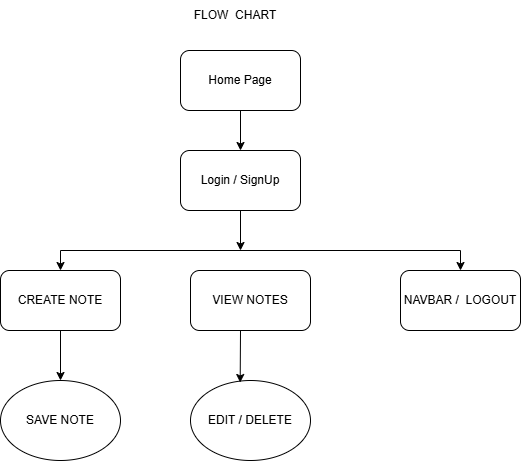

The diagram above was exported from draw.io. Its source (the exported page's mxGraphModel, read from the mxfile embedded in the PNG):
<mxGraphModel dx="1025" dy="451" grid="1" gridSize="10" guides="1" tooltips="1" connect="1" arrows="1" fold="1" page="1" pageScale="1" pageWidth="850" pageHeight="1100" math="0" shadow="0">
  <root>
    <mxCell id="0" />
    <mxCell id="1" parent="0" />
    <mxCell id="9s_x4HSUt5VwmTHYNyFN-1" value="FLOW&amp;nbsp; CHART" style="text;html=1;whiteSpace=wrap;strokeColor=none;fillColor=none;align=center;verticalAlign=middle;rounded=0;" vertex="1" parent="1">
      <mxGeometry x="320" y="50" width="150" height="30" as="geometry" />
    </mxCell>
    <mxCell id="9s_x4HSUt5VwmTHYNyFN-2" value="Home Page" style="rounded=1;whiteSpace=wrap;html=1;" vertex="1" parent="1">
      <mxGeometry x="340" y="100" width="120" height="60" as="geometry" />
    </mxCell>
    <mxCell id="9s_x4HSUt5VwmTHYNyFN-3" value="Login / SignUp" style="rounded=1;whiteSpace=wrap;html=1;" vertex="1" parent="1">
      <mxGeometry x="340" y="200" width="120" height="60" as="geometry" />
    </mxCell>
    <mxCell id="9s_x4HSUt5VwmTHYNyFN-4" value="VIEW NOTES" style="rounded=1;whiteSpace=wrap;html=1;" vertex="1" parent="1">
      <mxGeometry x="350" y="320" width="120" height="60" as="geometry" />
    </mxCell>
    <mxCell id="9s_x4HSUt5VwmTHYNyFN-5" value="CREATE NOTE" style="rounded=1;whiteSpace=wrap;html=1;" vertex="1" parent="1">
      <mxGeometry x="160" y="320" width="120" height="60" as="geometry" />
    </mxCell>
    <mxCell id="9s_x4HSUt5VwmTHYNyFN-6" value="NAVBAR /&amp;nbsp; LOGOUT" style="rounded=1;whiteSpace=wrap;html=1;" vertex="1" parent="1">
      <mxGeometry x="560" y="320" width="120" height="60" as="geometry" />
    </mxCell>
    <mxCell id="9s_x4HSUt5VwmTHYNyFN-8" value="SAVE NOTE" style="ellipse;whiteSpace=wrap;html=1;" vertex="1" parent="1">
      <mxGeometry x="160" y="430" width="120" height="80" as="geometry" />
    </mxCell>
    <mxCell id="9s_x4HSUt5VwmTHYNyFN-9" value="EDIT / DELETE" style="ellipse;whiteSpace=wrap;html=1;" vertex="1" parent="1">
      <mxGeometry x="350" y="430" width="120" height="80" as="geometry" />
    </mxCell>
    <mxCell id="9s_x4HSUt5VwmTHYNyFN-10" value="" style="endArrow=classic;html=1;rounded=0;entryX=0.5;entryY=0;entryDx=0;entryDy=0;" edge="1" parent="1" target="9s_x4HSUt5VwmTHYNyFN-3">
      <mxGeometry width="50" height="50" relative="1" as="geometry">
        <mxPoint x="400" y="160" as="sourcePoint" />
        <mxPoint x="450" y="110" as="targetPoint" />
      </mxGeometry>
    </mxCell>
    <mxCell id="9s_x4HSUt5VwmTHYNyFN-11" value="" style="endArrow=classic;html=1;rounded=0;" edge="1" parent="1">
      <mxGeometry width="50" height="50" relative="1" as="geometry">
        <mxPoint x="400" y="260" as="sourcePoint" />
        <mxPoint x="400" y="300" as="targetPoint" />
      </mxGeometry>
    </mxCell>
    <mxCell id="9s_x4HSUt5VwmTHYNyFN-12" value="" style="endArrow=none;html=1;rounded=0;" edge="1" parent="1">
      <mxGeometry width="50" height="50" relative="1" as="geometry">
        <mxPoint x="220" y="300" as="sourcePoint" />
        <mxPoint x="620" y="300" as="targetPoint" />
      </mxGeometry>
    </mxCell>
    <mxCell id="9s_x4HSUt5VwmTHYNyFN-13" value="" style="endArrow=classic;html=1;rounded=0;entryX=0.5;entryY=0;entryDx=0;entryDy=0;" edge="1" parent="1" target="9s_x4HSUt5VwmTHYNyFN-5">
      <mxGeometry width="50" height="50" relative="1" as="geometry">
        <mxPoint x="220" y="300" as="sourcePoint" />
        <mxPoint x="270" y="250" as="targetPoint" />
      </mxGeometry>
    </mxCell>
    <mxCell id="9s_x4HSUt5VwmTHYNyFN-14" value="" style="endArrow=classic;html=1;rounded=0;entryX=0.5;entryY=0;entryDx=0;entryDy=0;" edge="1" parent="1" target="9s_x4HSUt5VwmTHYNyFN-6">
      <mxGeometry width="50" height="50" relative="1" as="geometry">
        <mxPoint x="620" y="300" as="sourcePoint" />
        <mxPoint x="670" y="250" as="targetPoint" />
      </mxGeometry>
    </mxCell>
    <mxCell id="9s_x4HSUt5VwmTHYNyFN-15" value="" style="endArrow=classic;html=1;rounded=0;entryX=0.5;entryY=0;entryDx=0;entryDy=0;" edge="1" parent="1" target="9s_x4HSUt5VwmTHYNyFN-8">
      <mxGeometry width="50" height="50" relative="1" as="geometry">
        <mxPoint x="220" y="380" as="sourcePoint" />
        <mxPoint x="270" y="330" as="targetPoint" />
      </mxGeometry>
    </mxCell>
    <mxCell id="9s_x4HSUt5VwmTHYNyFN-16" value="" style="endArrow=classic;html=1;rounded=0;entryX=0.414;entryY=0.025;entryDx=0;entryDy=0;entryPerimeter=0;" edge="1" parent="1" target="9s_x4HSUt5VwmTHYNyFN-9">
      <mxGeometry width="50" height="50" relative="1" as="geometry">
        <mxPoint x="400" y="380" as="sourcePoint" />
        <mxPoint x="450" y="330" as="targetPoint" />
      </mxGeometry>
    </mxCell>
  </root>
</mxGraphModel>